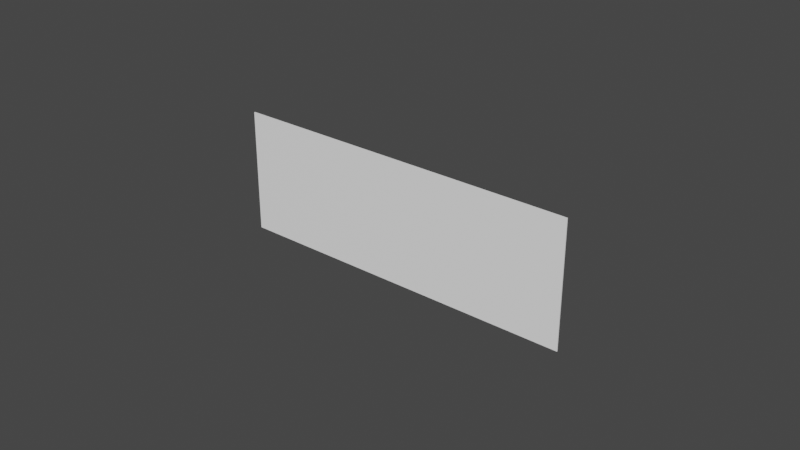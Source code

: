 # Source: der-regla-cociente.blend  (saved by Blender 3.1.7; exported with 4.5.12 LTS)
import bpy
from mathutils import Matrix  # noqa: F401  (used for matrix-valued properties, if any)

bpy.ops.wm.read_factory_settings(use_empty=True)
scene = bpy.context.scene
scene.name = 'Scene'

# ---- collections
col_collection = bpy.data.collections.new('Collection'); scene.collection.children.link(col_collection)

# ---- materials (node trees are filled in below, after node groups)
mat_colorblanco_002 = bpy.data.materials.new('colorBlanco.002')
mat_colorblanco_002.use_transparent_shadow = False
mat_material_002 = bpy.data.materials.new('Material.002')
mat_material_002.use_transparent_shadow = False

# ---- material node trees
mat_colorblanco_002.use_nodes = True; mat_colorblanco_002.node_tree.nodes.clear()
_N = mat_colorblanco_002.node_tree.nodes; _L = mat_colorblanco_002.node_tree.links
n0 = _N.new('ShaderNodeBsdfPrincipled'); n0.name = 'Principled BSDF'; n0.location = (10, 300)
n0.distribution = 'GGX'
n0.subsurface_method = 'RANDOM_WALK_SKIN'
n0.inputs[0].default_value = (1.0, 1.0, 1.0, 0.0)
n0.inputs[3].default_value = 1.45
n0.inputs[27].default_value = (0.0, 0.0, 0.0, 1.0)
n0.inputs[28].default_value = 1.0
n1 = _N.new('ShaderNodeOutputMaterial'); n1.name = 'Material Output'; n1.location = (300, 300)
_L.new(n0.outputs[0], n1.inputs[0])
n1.is_active_output = True
mat_material_002.use_nodes = True; mat_material_002.node_tree.nodes.clear()
_N = mat_material_002.node_tree.nodes; _L = mat_material_002.node_tree.links
n0 = _N.new('ShaderNodeBsdfPrincipled'); n0.name = 'Principled BSDF'; n0.location = (10, 300)
n0.distribution = 'GGX'
n0.subsurface_method = 'RANDOM_WALK_SKIN'
n0.inputs[0].default_value = (0.0, 0.0, 0.0, 1.0)
n0.inputs[3].default_value = 1.45
n0.inputs[27].default_value = (0.0, 0.0, 0.0, 1.0)
n0.inputs[28].default_value = 1.0
n1 = _N.new('ShaderNodeOutputMaterial'); n1.name = 'Material Output'; n1.location = (300, 300)
_L.new(n0.outputs[0], n1.inputs[0])
n1.is_active_output = True

# ---- world
world_world = bpy.data.worlds.new('World'); scene.world = world_world
world_world.use_nodes = True; world_world.node_tree.nodes.clear()
_N = world_world.node_tree.nodes; _L = world_world.node_tree.links
n0 = _N.new('ShaderNodeOutputWorld'); n0.name = 'World Output'; n0.location = (300, 300)
n1 = _N.new('ShaderNodeBackground'); n1.name = 'Background'; n1.location = (10, 300)
n1.inputs[0].default_value = (0.05088, 0.05088, 0.05088, 1.0)
_L.new(n1.outputs[0], n0.inputs[0])
n0.is_active_output = True
world_world.color = (0.05088, 0.05088, 0.05088)
world_world.use_sun_shadow = False
world_world.sun_shadow_jitter_overblur = 0.0

# ---- meshes
me_cubo_005 = bpy.data.meshes.new('Cubo.005')
me_cubo_005.from_pydata([(0.1103, 0.00856, -0.00152), (0.1103, 0.00856, 0.002442), (0.1103, -0.009889, -0.00152), (0.1103, -0.009889, 0.002442), (-0.1293, 0.00856, -0.00152), (-0.1293, 0.00856, 0.002442), (-0.1293, -0.009889, -0.00152), (-0.1293, -0.009889, 0.002442)], [], [(0, 1, 3, 2), (2, 3, 7, 6), (6, 7, 5, 4), (4, 5, 1, 0), (2, 6, 4, 0), (7, 3, 1, 5)])
_uv = me_cubo_005.uv_layers.new(name='MapaUV')
_uv.uv.foreach_set('vector', [0.375, 0.0, 0.625, 0.0, 0.625, 0.25, 0.375, 0.25, 0.375, 0.25, 0.625, 0.25, 0.625, 0.5, 0.375, 0.5, 0.375, 0.5, 0.625, 0.5, 0.625, 0.75, 0.375, 0.75, 0.375, 0.75, 0.625, 0.75, 0.625, 1.0, 0.375, 1.0, 0.125, 0.5, 0.375, 0.5, 0.375, 0.75, 0.125, 0.75, 0.625, 0.5, 0.875, 0.5, 0.875, 0.75, 0.625, 0.75])
me_cubo_005.materials.append(mat_colorblanco_002)
me_cubo_005.use_remesh_fix_poles = True
me_cubo_005.use_remesh_preserve_attributes = False
me_cubo_005.update()

# ---- curves / text
txt_text_001 = bpy.data.curves.new('Text.001', 'FONT')
txt_text_001.dimensions = '2D'
txt_text_001.body = "Derivada del cociente\nLa derivada del cociente es la derivada del numerador por el \ndenominador sin derivar, menos la derivada del denominador por \nel numerador sin derivar. Y todo partido por la función del \ndenominador al cuadrado.\n\nz(x) = f(x) / g(x)     g(x) no es igual a ≠0 \n\nz'(x) = f'(x) * g(x)  -  g'(x) * f(x) / 〖[g(x)]〗^2 \n\n"
txt_text_001.materials.append(mat_material_002)
txt_text_001.align_x = 'CENTER'

# ---- objects
ob_cubo_005 = bpy.data.objects.new('Cubo.005', me_cubo_005)
ob_text_025 = bpy.data.objects.new('Text.025', txt_text_001)

# ---- transforms, parenting, visibility, modifiers, constraints
ob_cubo_005.location = (-0.01833, -0.008673, 1.031)
ob_cubo_005.rotation_euler = (3.74e-06, 1.572, 3.921e-06)
ob_cubo_005.scale = (7.144, 0.4734, 327.8)
_m = ob_cubo_005.modifiers.new('Solidify', 'SOLIDIFY')
_m.offset = 1.0
ob_text_025.location = (0.1425, 0.0, 1.774)
ob_text_025.rotation_euler = (1.571, -0.0, -3.142)
ob_text_025.scale = (0.1744, 0.1744, 0.1744)

# ---- collection membership
col_collection.objects.link(ob_cubo_005)
col_collection.objects.link(ob_text_025)

# ---- scene / render settings (as saved in the file)
scene.frame_start = 1; scene.frame_end = 250; scene.frame_set(0)
scene.render.engine = 'BLENDER_EEVEE_NEXT'
scene.cycles.sampling_pattern = 'TABULATED_SOBOL'
scene.cycles.use_light_tree = False
scene.view_settings.view_transform = 'Filmic'
bpy.context.view_layer.update()

# ---- added for rendering (the .blend has no active camera and no usable light): camera, sun
cam_auto = bpy.data.cameras.new('AutoCamera')
cam_auto.lens = 50.0
cam_auto.sensor_width = 36.0
cam_auto.clip_end = 1000.0
ob_auto_camera = bpy.data.objects.new('AutoCamera', cam_auto)
scene.collection.objects.link(ob_auto_camera)
ob_auto_camera.location = (8.38376, -9.80858, 7.63188)
ob_auto_camera.rotation_euler = (1.09748, -7.21219e-08, 0.694738)
scene.camera = ob_auto_camera
light_auto_sun = bpy.data.lights.new('AutoSun', 'SUN')
light_auto_sun.energy = 3.0
light_auto_sun.angle = 0.0523599
ob_auto_sun = bpy.data.objects.new('AutoSun', light_auto_sun)
scene.collection.objects.link(ob_auto_sun)
ob_auto_sun.rotation_euler = (0.872665, 0.174533, 0.523599)
bpy.context.view_layer.update()
